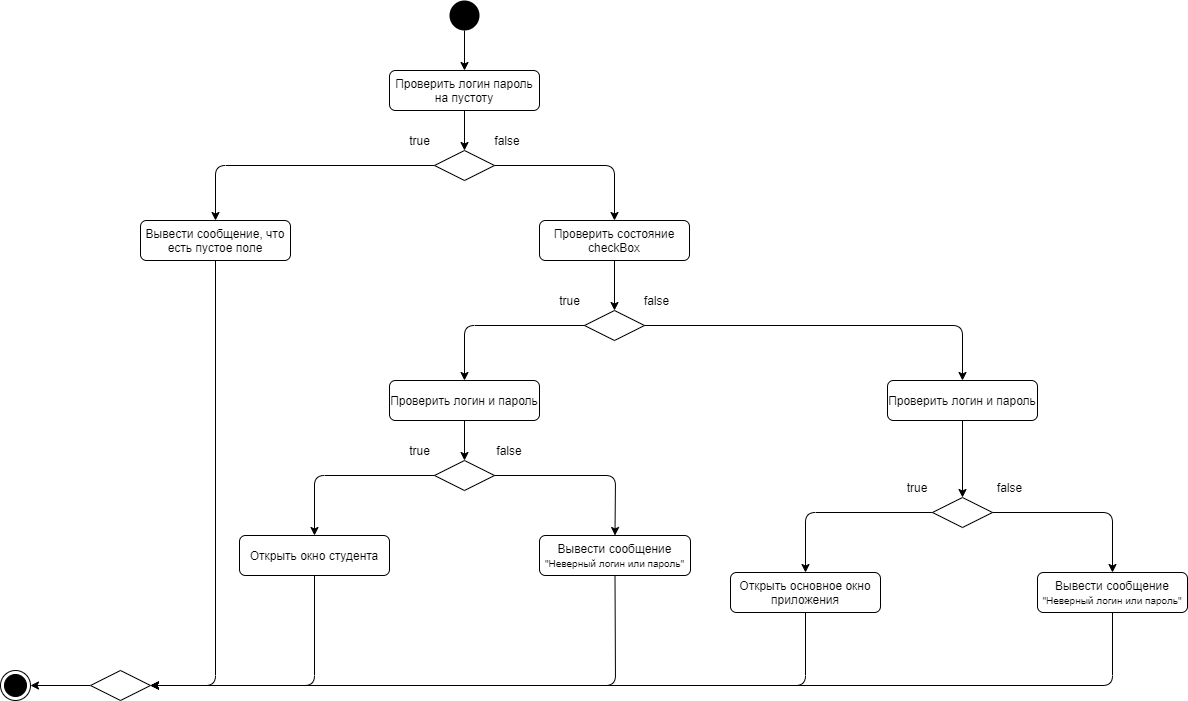

The diagram above was exported from draw.io. Its source (the exported page's mxGraphModel, read from the mxfile embedded in the PNG):
<mxGraphModel dx="2105" dy="948" grid="1" gridSize="10" guides="1" tooltips="1" connect="1" arrows="1" fold="1" page="1" pageScale="1" pageWidth="827" pageHeight="1169" math="0" shadow="0">
  <root>
    <mxCell id="WIyWlLk6GJQsqaUBKTNV-0" />
    <mxCell id="WIyWlLk6GJQsqaUBKTNV-1" parent="WIyWlLk6GJQsqaUBKTNV-0" />
    <mxCell id="GpPCsoaTsPygEu9FDSM--6" style="edgeStyle=orthogonalEdgeStyle;rounded=0;orthogonalLoop=1;jettySize=auto;html=1;exitX=0.5;exitY=1;exitDx=0;exitDy=0;entryX=0.5;entryY=0;entryDx=0;entryDy=0;" parent="WIyWlLk6GJQsqaUBKTNV-1" source="GpPCsoaTsPygEu9FDSM--0" target="GpPCsoaTsPygEu9FDSM--5" edge="1">
      <mxGeometry relative="1" as="geometry" />
    </mxCell>
    <mxCell id="GpPCsoaTsPygEu9FDSM--0" value="" style="ellipse;fillColor=#000000;strokeColor=none;" parent="WIyWlLk6GJQsqaUBKTNV-1" vertex="1">
      <mxGeometry x="399" y="40" width="30" height="30" as="geometry" />
    </mxCell>
    <mxCell id="GpPCsoaTsPygEu9FDSM--1" value="" style="rhombus;whiteSpace=wrap;html=1;" parent="WIyWlLk6GJQsqaUBKTNV-1" vertex="1">
      <mxGeometry x="384" y="190" width="60" height="30" as="geometry" />
    </mxCell>
    <mxCell id="GpPCsoaTsPygEu9FDSM--7" style="edgeStyle=orthogonalEdgeStyle;rounded=0;orthogonalLoop=1;jettySize=auto;html=1;exitX=0.5;exitY=1;exitDx=0;exitDy=0;entryX=0.5;entryY=0;entryDx=0;entryDy=0;" parent="WIyWlLk6GJQsqaUBKTNV-1" source="GpPCsoaTsPygEu9FDSM--5" target="GpPCsoaTsPygEu9FDSM--1" edge="1">
      <mxGeometry relative="1" as="geometry" />
    </mxCell>
    <mxCell id="GpPCsoaTsPygEu9FDSM--5" value="Проверить логин пароль на пустоту" style="rounded=1;whiteSpace=wrap;html=1;" parent="WIyWlLk6GJQsqaUBKTNV-1" vertex="1">
      <mxGeometry x="339" y="110" width="150" height="40" as="geometry" />
    </mxCell>
    <mxCell id="GpPCsoaTsPygEu9FDSM--8" value="true" style="text;html=1;strokeColor=none;fillColor=none;align=center;verticalAlign=middle;whiteSpace=wrap;rounded=0;" parent="WIyWlLk6GJQsqaUBKTNV-1" vertex="1">
      <mxGeometry x="355" y="170" width="29" height="20" as="geometry" />
    </mxCell>
    <mxCell id="GpPCsoaTsPygEu9FDSM--10" value="false" style="text;html=1;strokeColor=none;fillColor=none;align=center;verticalAlign=middle;whiteSpace=wrap;rounded=0;" parent="WIyWlLk6GJQsqaUBKTNV-1" vertex="1">
      <mxGeometry x="444" y="170" width="26" height="20" as="geometry" />
    </mxCell>
    <mxCell id="GpPCsoaTsPygEu9FDSM--11" value="Вывести сообщение, что есть пустое поле" style="rounded=1;whiteSpace=wrap;html=1;" parent="WIyWlLk6GJQsqaUBKTNV-1" vertex="1">
      <mxGeometry x="90" y="260" width="150" height="40" as="geometry" />
    </mxCell>
    <mxCell id="GpPCsoaTsPygEu9FDSM--14" style="edgeStyle=orthogonalEdgeStyle;rounded=0;orthogonalLoop=1;jettySize=auto;html=1;exitX=0.5;exitY=1;exitDx=0;exitDy=0;entryX=0.5;entryY=0;entryDx=0;entryDy=0;" parent="WIyWlLk6GJQsqaUBKTNV-1" source="GpPCsoaTsPygEu9FDSM--12" target="GpPCsoaTsPygEu9FDSM--13" edge="1">
      <mxGeometry relative="1" as="geometry" />
    </mxCell>
    <mxCell id="GpPCsoaTsPygEu9FDSM--12" value="Проверить состояние checkBox" style="rounded=1;whiteSpace=wrap;html=1;" parent="WIyWlLk6GJQsqaUBKTNV-1" vertex="1">
      <mxGeometry x="489" y="260" width="150" height="40" as="geometry" />
    </mxCell>
    <mxCell id="GpPCsoaTsPygEu9FDSM--13" value="" style="rhombus;whiteSpace=wrap;html=1;" parent="WIyWlLk6GJQsqaUBKTNV-1" vertex="1">
      <mxGeometry x="534" y="350" width="60" height="30" as="geometry" />
    </mxCell>
    <mxCell id="GpPCsoaTsPygEu9FDSM--15" value="true" style="text;html=1;strokeColor=none;fillColor=none;align=center;verticalAlign=middle;whiteSpace=wrap;rounded=0;" parent="WIyWlLk6GJQsqaUBKTNV-1" vertex="1">
      <mxGeometry x="505" y="330" width="29" height="20" as="geometry" />
    </mxCell>
    <mxCell id="GpPCsoaTsPygEu9FDSM--16" value="false" style="text;html=1;strokeColor=none;fillColor=none;align=center;verticalAlign=middle;whiteSpace=wrap;rounded=0;" parent="WIyWlLk6GJQsqaUBKTNV-1" vertex="1">
      <mxGeometry x="594" y="330" width="25" height="20" as="geometry" />
    </mxCell>
    <mxCell id="043mSDly-URyELuo812g-0" style="edgeStyle=orthogonalEdgeStyle;rounded=0;orthogonalLoop=1;jettySize=auto;html=1;exitX=0.5;exitY=1;exitDx=0;exitDy=0;entryX=0.5;entryY=0;entryDx=0;entryDy=0;" edge="1" parent="WIyWlLk6GJQsqaUBKTNV-1" source="GpPCsoaTsPygEu9FDSM--17" target="GpPCsoaTsPygEu9FDSM--18">
      <mxGeometry relative="1" as="geometry" />
    </mxCell>
    <mxCell id="GpPCsoaTsPygEu9FDSM--17" value="Проверить логин и пароль" style="rounded=1;whiteSpace=wrap;html=1;" parent="WIyWlLk6GJQsqaUBKTNV-1" vertex="1">
      <mxGeometry x="339" y="420" width="150" height="40" as="geometry" />
    </mxCell>
    <mxCell id="GpPCsoaTsPygEu9FDSM--18" value="" style="rhombus;whiteSpace=wrap;html=1;" parent="WIyWlLk6GJQsqaUBKTNV-1" vertex="1">
      <mxGeometry x="384" y="500" width="60" height="30" as="geometry" />
    </mxCell>
    <mxCell id="GpPCsoaTsPygEu9FDSM--20" value="true" style="text;html=1;strokeColor=none;fillColor=none;align=center;verticalAlign=middle;whiteSpace=wrap;rounded=0;" parent="WIyWlLk6GJQsqaUBKTNV-1" vertex="1">
      <mxGeometry x="355" y="480" width="29" height="20" as="geometry" />
    </mxCell>
    <mxCell id="GpPCsoaTsPygEu9FDSM--21" value="false" style="text;html=1;strokeColor=none;fillColor=none;align=center;verticalAlign=middle;whiteSpace=wrap;rounded=0;" parent="WIyWlLk6GJQsqaUBKTNV-1" vertex="1">
      <mxGeometry x="444" y="480" width="30" height="20" as="geometry" />
    </mxCell>
    <mxCell id="GpPCsoaTsPygEu9FDSM--24" style="edgeStyle=orthogonalEdgeStyle;rounded=0;orthogonalLoop=1;jettySize=auto;html=1;exitX=0.5;exitY=1;exitDx=0;exitDy=0;entryX=0.5;entryY=0;entryDx=0;entryDy=0;" parent="WIyWlLk6GJQsqaUBKTNV-1" source="GpPCsoaTsPygEu9FDSM--22" target="GpPCsoaTsPygEu9FDSM--23" edge="1">
      <mxGeometry relative="1" as="geometry" />
    </mxCell>
    <mxCell id="GpPCsoaTsPygEu9FDSM--22" value="Проверить логин и пароль" style="rounded=1;whiteSpace=wrap;html=1;" parent="WIyWlLk6GJQsqaUBKTNV-1" vertex="1">
      <mxGeometry x="837" y="420" width="150" height="40" as="geometry" />
    </mxCell>
    <mxCell id="GpPCsoaTsPygEu9FDSM--23" value="" style="rhombus;whiteSpace=wrap;html=1;" parent="WIyWlLk6GJQsqaUBKTNV-1" vertex="1">
      <mxGeometry x="882" y="537" width="60" height="30" as="geometry" />
    </mxCell>
    <mxCell id="GpPCsoaTsPygEu9FDSM--25" value="false" style="text;html=1;strokeColor=none;fillColor=none;align=center;verticalAlign=middle;whiteSpace=wrap;rounded=0;" parent="WIyWlLk6GJQsqaUBKTNV-1" vertex="1">
      <mxGeometry x="942" y="517" width="35" height="20" as="geometry" />
    </mxCell>
    <mxCell id="GpPCsoaTsPygEu9FDSM--26" value="true" style="text;html=1;strokeColor=none;fillColor=none;align=center;verticalAlign=middle;whiteSpace=wrap;rounded=0;" parent="WIyWlLk6GJQsqaUBKTNV-1" vertex="1">
      <mxGeometry x="852" y="517" width="30" height="20" as="geometry" />
    </mxCell>
    <mxCell id="GpPCsoaTsPygEu9FDSM--27" value="Открыть основное окно приложения&lt;span style=&quot;color: rgba(0 , 0 , 0 , 0) ; font-family: monospace ; font-size: 0px&quot;&gt;%3CmxGraphModel%3E%3Croot%3E%3CmxCell%20id%3D%220%22%2F%3E%3CmxCell%20id%3D%221%22%20parent%3D%220%22%2F%3E%3CmxCell%20id%3D%222%22%20value%3D%22%D0%9E%D1%82%D0%BF%D1%80%D0%B0%D0%B2%D0%B8%D1%82%D1%8C%20%D0%B7%D0%B0%D0%BF%D1%80%D0%BE%D1%81%20%D0%B2%20%D0%B1%D0%B0%D0%B7%D1%83%20%D0%B4%D0%B0%D0%BD%D0%BD%D1%8B%D1%85%22%20style%3D%22rounded%3D1%3BwhiteSpace%3Dwrap%3Bhtml%3D1%3B%22%20vertex%3D%221%22%20parent%3D%221%22%3E%3CmxGeometry%20x%3D%22800%22%20y%3D%22500%22%20width%3D%22150%22%20height%3D%2240%22%20as%3D%22geometry%22%2F%3E%3C%2FmxCell%3E%3C%2Froot%3E%3C%2FmxGraphModel%3E&lt;/span&gt;" style="rounded=1;whiteSpace=wrap;html=1;" parent="WIyWlLk6GJQsqaUBKTNV-1" vertex="1">
      <mxGeometry x="680" y="612" width="150" height="40" as="geometry" />
    </mxCell>
    <mxCell id="GpPCsoaTsPygEu9FDSM--28" value="Вывести сообщение&lt;br&gt;&lt;font style=&quot;font-size: 10px&quot;&gt;&quot;Неверный логин или пароль&quot;&lt;/font&gt;" style="rounded=1;whiteSpace=wrap;html=1;" parent="WIyWlLk6GJQsqaUBKTNV-1" vertex="1">
      <mxGeometry x="987" y="612" width="150" height="40" as="geometry" />
    </mxCell>
    <mxCell id="GpPCsoaTsPygEu9FDSM--29" value="Открыть окно студента" style="rounded=1;whiteSpace=wrap;html=1;" parent="WIyWlLk6GJQsqaUBKTNV-1" vertex="1">
      <mxGeometry x="189" y="575" width="150" height="40" as="geometry" />
    </mxCell>
    <mxCell id="GpPCsoaTsPygEu9FDSM--31" value="Вывести сообщение&lt;br&gt;&lt;font style=&quot;font-size: 10px&quot;&gt;&quot;Неверный логин или пароль&quot;&lt;/font&gt;" style="rounded=1;whiteSpace=wrap;html=1;" parent="WIyWlLk6GJQsqaUBKTNV-1" vertex="1">
      <mxGeometry x="489" y="575" width="151" height="40" as="geometry" />
    </mxCell>
    <mxCell id="GpPCsoaTsPygEu9FDSM--33" value="" style="ellipse;html=1;shape=endState;fillColor=#000000;strokeColor=#000000;" parent="WIyWlLk6GJQsqaUBKTNV-1" vertex="1">
      <mxGeometry x="-50" y="710" width="30" height="30" as="geometry" />
    </mxCell>
    <mxCell id="GpPCsoaTsPygEu9FDSM--34" value="" style="endArrow=classic;html=1;entryX=0.5;entryY=0;entryDx=0;entryDy=0;exitX=0;exitY=0.5;exitDx=0;exitDy=0;" parent="WIyWlLk6GJQsqaUBKTNV-1" source="GpPCsoaTsPygEu9FDSM--1" target="GpPCsoaTsPygEu9FDSM--11" edge="1">
      <mxGeometry width="50" height="50" relative="1" as="geometry">
        <mxPoint x="640" y="600" as="sourcePoint" />
        <mxPoint x="690" y="550" as="targetPoint" />
        <Array as="points">
          <mxPoint x="165" y="205" />
        </Array>
      </mxGeometry>
    </mxCell>
    <mxCell id="GpPCsoaTsPygEu9FDSM--35" value="" style="endArrow=classic;html=1;exitX=1;exitY=0.5;exitDx=0;exitDy=0;entryX=0.5;entryY=0;entryDx=0;entryDy=0;" parent="WIyWlLk6GJQsqaUBKTNV-1" source="GpPCsoaTsPygEu9FDSM--1" target="GpPCsoaTsPygEu9FDSM--12" edge="1">
      <mxGeometry width="50" height="50" relative="1" as="geometry">
        <mxPoint x="640" y="600" as="sourcePoint" />
        <mxPoint x="690" y="550" as="targetPoint" />
        <Array as="points">
          <mxPoint x="564" y="205" />
        </Array>
      </mxGeometry>
    </mxCell>
    <mxCell id="GpPCsoaTsPygEu9FDSM--36" value="" style="endArrow=classic;html=1;exitX=1;exitY=0.5;exitDx=0;exitDy=0;entryX=0.5;entryY=0;entryDx=0;entryDy=0;" parent="WIyWlLk6GJQsqaUBKTNV-1" source="GpPCsoaTsPygEu9FDSM--13" target="GpPCsoaTsPygEu9FDSM--22" edge="1">
      <mxGeometry width="50" height="50" relative="1" as="geometry">
        <mxPoint x="640" y="600" as="sourcePoint" />
        <mxPoint x="690" y="550" as="targetPoint" />
        <Array as="points">
          <mxPoint x="912" y="365" />
        </Array>
      </mxGeometry>
    </mxCell>
    <mxCell id="GpPCsoaTsPygEu9FDSM--37" value="" style="endArrow=classic;html=1;entryX=0.5;entryY=0;entryDx=0;entryDy=0;exitX=0;exitY=0.5;exitDx=0;exitDy=0;" parent="WIyWlLk6GJQsqaUBKTNV-1" source="GpPCsoaTsPygEu9FDSM--13" target="GpPCsoaTsPygEu9FDSM--17" edge="1">
      <mxGeometry width="50" height="50" relative="1" as="geometry">
        <mxPoint x="640" y="600" as="sourcePoint" />
        <mxPoint x="690" y="550" as="targetPoint" />
        <Array as="points">
          <mxPoint x="414" y="365" />
        </Array>
      </mxGeometry>
    </mxCell>
    <mxCell id="GpPCsoaTsPygEu9FDSM--38" value="" style="endArrow=classic;html=1;entryX=0.5;entryY=0;entryDx=0;entryDy=0;exitX=0;exitY=0.5;exitDx=0;exitDy=0;" parent="WIyWlLk6GJQsqaUBKTNV-1" source="GpPCsoaTsPygEu9FDSM--23" target="GpPCsoaTsPygEu9FDSM--27" edge="1">
      <mxGeometry width="50" height="50" relative="1" as="geometry">
        <mxPoint x="597" y="592" as="sourcePoint" />
        <mxPoint x="647" y="542" as="targetPoint" />
        <Array as="points">
          <mxPoint x="755" y="552" />
        </Array>
      </mxGeometry>
    </mxCell>
    <mxCell id="GpPCsoaTsPygEu9FDSM--39" value="" style="endArrow=classic;html=1;entryX=0.5;entryY=0;entryDx=0;entryDy=0;exitX=1;exitY=0.5;exitDx=0;exitDy=0;" parent="WIyWlLk6GJQsqaUBKTNV-1" source="GpPCsoaTsPygEu9FDSM--23" target="GpPCsoaTsPygEu9FDSM--28" edge="1">
      <mxGeometry width="50" height="50" relative="1" as="geometry">
        <mxPoint x="597" y="592" as="sourcePoint" />
        <mxPoint x="647" y="542" as="targetPoint" />
        <Array as="points">
          <mxPoint x="1062" y="552" />
        </Array>
      </mxGeometry>
    </mxCell>
    <mxCell id="GpPCsoaTsPygEu9FDSM--40" value="" style="endArrow=classic;html=1;exitX=1;exitY=0.5;exitDx=0;exitDy=0;entryX=0.5;entryY=0;entryDx=0;entryDy=0;" parent="WIyWlLk6GJQsqaUBKTNV-1" source="GpPCsoaTsPygEu9FDSM--18" target="GpPCsoaTsPygEu9FDSM--31" edge="1">
      <mxGeometry width="50" height="50" relative="1" as="geometry">
        <mxPoint x="480" y="530" as="sourcePoint" />
        <mxPoint x="690" y="550" as="targetPoint" />
        <Array as="points">
          <mxPoint x="565" y="515" />
        </Array>
      </mxGeometry>
    </mxCell>
    <mxCell id="GpPCsoaTsPygEu9FDSM--41" value="" style="endArrow=classic;html=1;exitX=0;exitY=0.5;exitDx=0;exitDy=0;entryX=0.5;entryY=0;entryDx=0;entryDy=0;" parent="WIyWlLk6GJQsqaUBKTNV-1" source="GpPCsoaTsPygEu9FDSM--18" target="GpPCsoaTsPygEu9FDSM--29" edge="1">
      <mxGeometry width="50" height="50" relative="1" as="geometry">
        <mxPoint x="640" y="600" as="sourcePoint" />
        <mxPoint x="690" y="550" as="targetPoint" />
        <Array as="points">
          <mxPoint x="264" y="515" />
        </Array>
      </mxGeometry>
    </mxCell>
    <mxCell id="GpPCsoaTsPygEu9FDSM--47" value="" style="endArrow=classic;html=1;entryX=1;entryY=0.5;entryDx=0;entryDy=0;exitX=0;exitY=0.5;exitDx=0;exitDy=0;" parent="WIyWlLk6GJQsqaUBKTNV-1" source="043mSDly-URyELuo812g-1" target="GpPCsoaTsPygEu9FDSM--33" edge="1">
      <mxGeometry width="50" height="50" relative="1" as="geometry">
        <mxPoint x="-18.800000000000182" y="724.04" as="sourcePoint" />
        <mxPoint x="80" y="695" as="targetPoint" />
      </mxGeometry>
    </mxCell>
    <mxCell id="043mSDly-URyELuo812g-1" value="" style="rhombus;whiteSpace=wrap;html=1;" vertex="1" parent="WIyWlLk6GJQsqaUBKTNV-1">
      <mxGeometry x="40" y="710" width="60" height="30" as="geometry" />
    </mxCell>
    <mxCell id="043mSDly-URyELuo812g-2" value="" style="endArrow=classic;html=1;exitX=0.5;exitY=1;exitDx=0;exitDy=0;entryX=1;entryY=0.5;entryDx=0;entryDy=0;" edge="1" parent="WIyWlLk6GJQsqaUBKTNV-1" source="GpPCsoaTsPygEu9FDSM--11" target="043mSDly-URyELuo812g-1">
      <mxGeometry width="50" height="50" relative="1" as="geometry">
        <mxPoint x="400" y="580" as="sourcePoint" />
        <mxPoint x="450" y="530" as="targetPoint" />
        <Array as="points">
          <mxPoint x="165" y="725" />
        </Array>
      </mxGeometry>
    </mxCell>
    <mxCell id="043mSDly-URyELuo812g-3" value="" style="endArrow=classic;html=1;exitX=0.5;exitY=1;exitDx=0;exitDy=0;entryX=1;entryY=0.5;entryDx=0;entryDy=0;" edge="1" parent="WIyWlLk6GJQsqaUBKTNV-1" source="GpPCsoaTsPygEu9FDSM--29" target="043mSDly-URyELuo812g-1">
      <mxGeometry width="50" height="50" relative="1" as="geometry">
        <mxPoint x="400" y="580" as="sourcePoint" />
        <mxPoint x="450" y="530" as="targetPoint" />
        <Array as="points">
          <mxPoint x="264" y="725" />
        </Array>
      </mxGeometry>
    </mxCell>
    <mxCell id="043mSDly-URyELuo812g-4" value="" style="endArrow=classic;html=1;exitX=0.5;exitY=1;exitDx=0;exitDy=0;entryX=1;entryY=0.5;entryDx=0;entryDy=0;" edge="1" parent="WIyWlLk6GJQsqaUBKTNV-1" source="GpPCsoaTsPygEu9FDSM--31" target="043mSDly-URyELuo812g-1">
      <mxGeometry width="50" height="50" relative="1" as="geometry">
        <mxPoint x="400" y="580" as="sourcePoint" />
        <mxPoint x="450" y="530" as="targetPoint" />
        <Array as="points">
          <mxPoint x="565" y="725" />
        </Array>
      </mxGeometry>
    </mxCell>
    <mxCell id="043mSDly-URyELuo812g-5" value="" style="endArrow=classic;html=1;exitX=0.5;exitY=1;exitDx=0;exitDy=0;entryX=1;entryY=0.5;entryDx=0;entryDy=0;" edge="1" parent="WIyWlLk6GJQsqaUBKTNV-1" source="GpPCsoaTsPygEu9FDSM--27" target="043mSDly-URyELuo812g-1">
      <mxGeometry width="50" height="50" relative="1" as="geometry">
        <mxPoint x="400" y="580" as="sourcePoint" />
        <mxPoint x="450" y="530" as="targetPoint" />
        <Array as="points">
          <mxPoint x="755" y="725" />
        </Array>
      </mxGeometry>
    </mxCell>
    <mxCell id="043mSDly-URyELuo812g-6" value="" style="endArrow=classic;html=1;exitX=0.5;exitY=1;exitDx=0;exitDy=0;entryX=1;entryY=0.5;entryDx=0;entryDy=0;" edge="1" parent="WIyWlLk6GJQsqaUBKTNV-1" source="GpPCsoaTsPygEu9FDSM--28" target="043mSDly-URyELuo812g-1">
      <mxGeometry width="50" height="50" relative="1" as="geometry">
        <mxPoint x="400" y="580" as="sourcePoint" />
        <mxPoint x="450" y="530" as="targetPoint" />
        <Array as="points">
          <mxPoint x="1062" y="725" />
        </Array>
      </mxGeometry>
    </mxCell>
  </root>
</mxGraphModel>